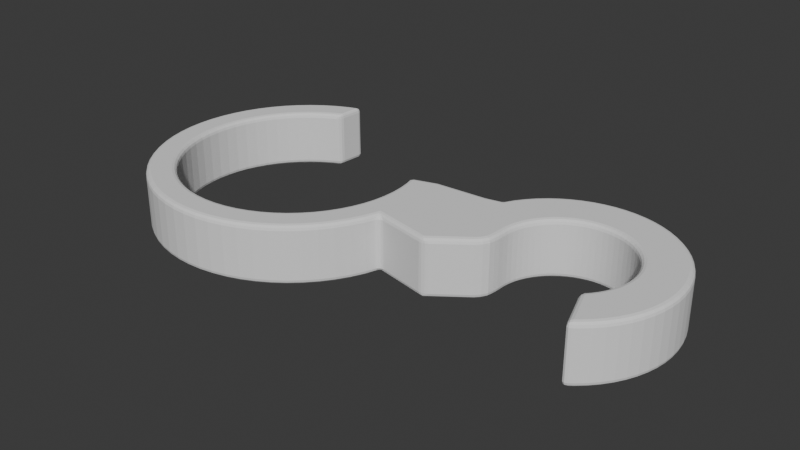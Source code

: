 # Source: v2.blend  (saved by Blender 4.2.66; exported with 4.5.12 LTS)
import bpy
from mathutils import Matrix  # noqa: F401  (used for matrix-valued properties, if any)

bpy.ops.wm.read_factory_settings(use_empty=True)
scene = bpy.context.scene
scene.name = 'Scene'

# ---- collections
col_collection = bpy.data.collections.new('Collection'); scene.collection.children.link(col_collection)

# ---- world
world_world = bpy.data.worlds.new('World'); scene.world = world_world
world_world.use_nodes = True; world_world.node_tree.nodes.clear()
_N = world_world.node_tree.nodes; _L = world_world.node_tree.links
n0 = _N.new('ShaderNodeOutputWorld'); n0.name = 'World Output'; n0.location = (300, 300)
n1 = _N.new('ShaderNodeBackground'); n1.name = 'Background'; n1.location = (10, 300)
n1.inputs[0].default_value = (0.05088, 0.05088, 0.05088, 1.0)
_L.new(n1.outputs[0], n0.inputs[0])
n0.is_active_output = True
world_world.color = (0.05088, 0.05088, 0.05088)
world_world.use_sun_shadow = False
world_world.sun_shadow_jitter_overblur = 0.0

# ---- meshes
me_cylinder_002 = bpy.data.meshes.new('Cylinder.002')
me_cylinder_002.from_pydata([(28.71, 8.709, -6.0), (28.71, 8.709, 6.0), (29.42, 5.853, -6.0), (29.42, 5.853, 6.0), (29.86, 2.941, -6.0), (29.86, 2.941, 6.0), (30.0, 0.0, -6.0), (30.0, 0.0, 6.0), (29.86, -2.941, -6.0), (29.86, -2.941, 6.0), (29.42, -5.853, -6.0), (29.42, -5.853, 6.0), (28.71, -8.709, -6.0), (28.71, -8.709, 6.0), (27.72, -11.48, -6.0), (27.72, -11.48, 6.0), (26.46, -14.14, -6.0), (26.46, -14.14, 6.0), (24.94, -16.67, -6.0), (24.94, -16.67, 6.0), (23.19, -19.03, -6.0), (23.19, -19.03, 6.0), (21.21, -21.21, -6.0), (21.21, -21.21, 6.0), (19.03, -23.19, -6.0), (19.03, -23.19, 6.0), (16.67, -24.94, -6.0), (16.67, -24.94, 6.0), (14.14, -26.46, -6.0), (14.14, -26.46, 6.0), (11.48, -27.72, -6.0), (11.48, -27.72, 6.0), (8.709, -28.71, -6.0), (8.709, -28.71, 6.0), (5.853, -29.42, -6.0), (5.853, -29.42, 6.0), (2.941, -29.86, -6.0), (2.941, -29.86, 6.0), (0.0, -30.0, -6.0), (0.0, -30.0, 6.0), (-2.941, -29.86, -6.0), (-2.941, -29.86, 6.0), (-5.853, -29.42, -6.0), (-5.853, -29.42, 6.0), (-8.709, -28.71, -6.0), (-8.709, -28.71, 6.0), (-11.48, -27.72, -6.0), (-11.48, -27.72, 6.0), (-14.14, -26.46, -6.0), (-14.14, -26.46, 6.0), (-16.67, -24.94, -6.0), (-16.67, -24.94, 6.0), (-19.03, -23.19, -6.0), (-19.03, -23.19, 6.0), (-21.21, -21.21, -6.0), (-21.21, -21.21, 6.0), (-23.19, -19.03, -6.0), (-23.19, -19.03, 6.0), (-24.94, -16.67, -6.0), (-24.94, -16.67, 6.0), (-26.46, -14.14, -6.0), (-26.46, -14.14, 6.0), (-27.72, -11.48, -6.0), (-27.72, -11.48, 6.0), (-28.71, -8.709, -6.0), (-28.71, -8.709, 6.0), (-29.42, -5.853, -6.0), (-29.42, -5.853, 6.0), (-29.86, -2.941, -6.0), (-29.86, -2.941, 6.0), (-30.0, 0.0, -6.0), (-30.0, 0.0, 6.0), (-29.86, 2.941, -6.0), (-29.86, 2.941, 6.0), (-29.42, 5.853, -6.0), (-29.42, 5.853, 6.0), (-28.71, 8.709, -6.0), (-28.71, 8.709, 6.0), (-27.72, 11.48, -6.0), (-27.72, 11.48, 6.0), (-26.46, 14.14, -6.0), (-26.46, 14.14, 6.0), (-24.94, 16.67, -6.0), (-24.94, 16.67, 6.0), (-23.19, 19.03, -6.0), (-23.19, 19.03, 6.0), (-21.21, 21.21, -6.0), (-21.21, 21.21, 6.0), (-19.03, 23.19, -6.0), (-19.03, 23.19, 6.0), (-16.67, 24.94, -6.0), (-16.67, 24.94, 6.0), (-14.14, 26.46, -6.0), (-14.14, 26.46, 6.0), (-11.48, 27.72, -6.0), (-11.48, 27.72, 6.0), (-8.709, 28.71, -6.0), (-8.709, 28.71, 6.0), (-19.96, 13.33, 6.0), (-16.97, 16.97, 6.0), (-15.23, 18.55, 6.0), (-18.55, 15.23, 6.0), (-9.184, 22.17, 6.0), (-11.31, 21.17, 6.0), (-13.33, 19.96, 6.0), (-23.54, -4.682, 6.0), (-21.17, -11.31, 6.0), (-22.17, -9.184, 6.0), (-22.97, -6.967, 6.0), (-16.97, -16.97, 6.0), (-18.55, -15.23, 6.0), (-13.33, -19.96, 6.0), (-15.23, -18.55, 6.0), (-19.96, -13.33, 6.0), (4.682, -23.54, 6.0), (9.184, -22.17, 6.0), (11.31, -21.17, 6.0), (6.967, -22.97, 6.0), (15.23, -18.55, 6.0), (16.97, -16.97, 6.0), (19.96, -13.33, 6.0), (18.55, -15.23, 6.0), (13.33, -19.96, 6.0), (23.54, 4.682, 6.0), (22.97, 6.967, 6.0), (-24.0, 0.0, 6.0), (-23.88, -2.352, 6.0), (-23.88, 2.352, 6.0), (-22.97, 6.967, 6.0), (-21.17, 11.31, 6.0), (-22.17, 9.184, 6.0), (-23.54, 4.682, 6.0), (-9.184, -22.17, 6.0), (-4.682, -23.54, 6.0), (-6.967, -22.97, 6.0), (-11.31, -21.17, 6.0), (-2.352, -23.88, 6.0), (0.0, -24.0, 6.0), (2.352, -23.88, 6.0), (22.97, -6.967, 6.0), (22.17, -9.184, 6.0), (21.17, -11.31, 6.0), (24.0, 0.0, 6.0), (23.88, 2.352, 6.0), (23.54, -4.682, 6.0), (23.88, -2.352, 6.0), (11.31, -21.17, -6.0), (15.23, -18.55, -6.0), (16.97, -16.97, -6.0), (13.33, -19.96, -6.0), (19.96, -13.33, -6.0), (21.17, -11.31, -6.0), (22.97, -6.967, -6.0), (22.17, -9.184, -6.0), (18.55, -15.23, -6.0), (-21.17, -11.31, -6.0), (-18.55, -15.23, -6.0), (-16.97, -16.97, -6.0), (-19.96, -13.33, -6.0), (-11.31, -21.17, -6.0), (-13.33, -19.96, -6.0), (-6.967, -22.97, -6.0), (-9.184, -22.17, -6.0), (-15.23, -18.55, -6.0), (-22.97, 6.967, -6.0), (-19.96, 13.33, -6.0), (-21.17, 11.31, -6.0), (-22.17, 9.184, -6.0), (-15.23, 18.55, -6.0), (-16.97, 16.97, -6.0), (-11.31, 21.17, -6.0), (-13.33, 19.96, -6.0), (-18.55, 15.23, -6.0), (4.682, -23.54, -6.0), (6.967, -22.97, -6.0), (22.97, 6.967, -6.0), (24.0, 0.0, -6.0), (23.88, 2.352, -6.0), (23.88, -2.352, -6.0), (23.54, 4.682, -6.0), (23.54, -4.682, -6.0), (9.184, -22.17, -6.0), (-24.0, 0.0, -6.0), (-23.88, -2.352, -6.0), (-23.88, 2.352, -6.0), (-22.17, -9.184, -6.0), (-22.97, -6.967, -6.0), (-23.54, -4.682, -6.0), (-23.54, 4.682, -6.0), (-9.184, 22.17, -6.0), (-2.352, -23.88, -6.0), (2.352, -23.88, -6.0), (0.0, -24.0, -6.0), (-4.682, -23.54, -6.0), (61.82, 21.58, -6.0), (61.82, 21.58, 6.0), (63.97, 21.48, -6.0), (63.97, 21.48, 6.0), (66.1, 21.16, -6.0), (66.1, 21.16, 6.0), (68.18, 20.64, -6.0), (68.18, 20.64, 6.0), (70.21, 19.91, -6.0), (70.21, 19.91, 6.0), (72.15, 18.99, -6.0), (72.15, 18.99, 6.0), (74.0, 17.89, -6.0), (74.0, 17.89, 6.0), (75.72, 16.61, -6.0), (75.72, 16.61, 6.0), (77.32, 15.16, -6.0), (77.32, 15.16, 6.0), (78.76, 13.57, -6.0), (78.76, 13.57, 6.0), (80.04, 11.84, -6.0), (80.04, 11.84, 6.0), (81.15, 9.997, -6.0), (81.15, 9.997, 6.0), (82.07, 8.053, -6.0), (82.07, 8.053, 6.0), (82.79, 6.028, -6.0), (82.79, 6.028, 6.0), (83.32, 3.942, -6.0), (83.32, 3.942, 6.0), (83.63, 1.814, -6.0), (83.63, 1.814, 6.0), (83.74, -0.3339, -6.0), (83.74, -0.3339, 6.0), (83.63, -2.482, -6.0), (83.63, -2.482, 6.0), (83.32, -4.609, -6.0), (83.32, -4.609, 6.0), (82.79, -6.696, -6.0), (82.79, -6.696, 6.0), (82.07, -8.721, -6.0), (82.07, -8.721, 6.0), (81.15, -10.66, -6.0), (81.15, -10.66, 6.0), (80.04, -12.51, -6.0), (80.04, -12.51, 6.0), (78.76, -14.24, -6.0), (78.76, -14.24, 6.0), (77.32, -15.83, -6.0), (77.32, -15.83, 6.0), (75.72, -17.27, -6.0), (75.72, -17.27, 6.0), (74.0, -18.56, -6.0), (74.0, -18.56, 6.0), (40.6, -11.24, -6.0), (40.6, -11.24, 6.0), (39.59, -9.103, -6.0), (39.59, -9.103, 6.0), (38.79, -6.873, -6.0), (38.79, -6.873, 6.0), (38.22, -4.576, -6.0), (38.22, -4.576, 6.0), (37.87, -2.234, -6.0), (37.87, -2.234, 6.0), (37.75, 0.1316, -6.0), (37.75, 0.1316, 6.0), (37.87, 2.497, -6.0), (37.87, 2.497, 6.0), (38.22, 4.839, -6.0), (38.22, 4.839, 6.0), (38.79, 7.137, -6.0), (38.79, 7.137, 6.0), (39.59, 9.366, -6.0), (39.59, 9.366, 6.0), (42.49, 9.997, -6.0), (42.49, 9.997, 6.0), (43.6, 11.84, -6.0), (43.6, 11.84, 6.0), (44.88, 13.57, -6.0), (44.88, 13.57, 6.0), (46.32, 15.16, -6.0), (46.32, 15.16, 6.0), (47.92, 16.61, -6.0), (47.92, 16.61, 6.0), (49.65, 17.89, -6.0), (49.65, 17.89, 6.0), (51.49, 18.99, -6.0), (51.49, 18.99, 6.0), (53.43, 19.91, -6.0), (53.43, 19.91, 6.0), (55.46, 20.64, -6.0), (55.46, 20.64, 6.0), (57.55, 21.16, -6.0), (57.55, 21.16, 6.0), (59.67, 21.48, -6.0), (59.67, 21.48, 6.0), (49.79, 0.0, 6.0), (49.77, -1.225, 6.0), (49.85, 1.225, 6.0), (49.44, -3.629, 6.0), (50.33, 3.629, 6.0), (48.78, -4.784, 6.0), (49.65, -2.439, 6.0), (50.03, 2.439, 6.0), (47.76, -5.892, 6.0), (51.27, 5.892, 6.0), (52.63, 7.93, 6.0), (51.9, 6.945, 6.0), (50.75, 4.784, 6.0), (53.46, 8.839, 6.0), (54.36, 9.663, 6.0), (56.4, 11.02, 6.0), (55.35, 10.39, 6.0), (58.67, 11.96, 6.0), (61.07, 12.44, 6.0), (63.52, 12.44, 6.0), (62.29, 12.5, 6.0), (59.86, 12.26, 6.0), (57.51, 11.55, 6.0), (65.92, 11.96, 6.0), (64.73, 12.26, 6.0), (70.87, -9.663, 6.0), (67.08, 11.55, 6.0), (69.24, 10.39, 6.0), (68.19, 11.02, 6.0), (70.22, 9.663, 6.0), (71.96, -7.93, 6.0), (71.13, 8.839, 6.0), (73.32, 5.892, 6.0), (73.32, -5.892, 6.0), (72.69, 6.945, 6.0), (72.69, -6.945, 6.0), (71.96, 7.93, 6.0), (74.26, -3.629, 6.0), (74.26, 3.629, 6.0), (74.79, 0.0, 6.0), (74.73, 1.225, 6.0), (74.73, -1.225, 6.0), (74.55, 2.439, 6.0), (73.84, -4.784, 6.0), (74.55, -2.439, 6.0), (73.84, 4.784, 6.0), (71.13, -8.839, 6.0), (62.29, 12.5, -6.0), (63.52, 12.44, -6.0), (64.73, 12.26, -6.0), (65.92, 11.96, -6.0), (70.87, -9.663, -6.0), (67.08, 11.55, -6.0), (70.22, 9.663, -6.0), (69.24, 10.39, -6.0), (68.19, 11.02, -6.0), (71.13, -8.839, -6.0), (71.96, 7.93, -6.0), (73.32, -5.892, -6.0), (72.69, -6.945, -6.0), (73.32, 5.892, -6.0), (71.96, -7.93, -6.0), (72.69, 6.945, -6.0), (74.26, -3.629, -6.0), (74.26, 3.629, -6.0), (74.79, 0.0, -6.0), (74.73, 1.225, -6.0), (74.73, -1.225, -6.0), (74.55, 2.439, -6.0), (73.84, -4.784, -6.0), (74.55, -2.439, -6.0), (73.84, 4.784, -6.0), (71.13, 8.839, -6.0), (49.79, 0.0, -6.0), (49.77, -1.225, -6.0), (49.85, 1.225, -6.0), (49.44, -3.629, -6.0), (50.33, 3.629, -6.0), (48.78, -4.784, -6.0), (49.65, -2.439, -6.0), (50.03, 2.439, -6.0), (47.76, -5.892, -6.0), (51.27, 5.892, -6.0), (52.63, 7.93, -6.0), (51.9, 6.945, -6.0), (50.75, 4.784, -6.0), (54.36, 9.663, -6.0), (57.51, 11.55, -6.0), (56.4, 11.02, -6.0), (55.35, 10.39, -6.0), (59.86, 12.26, -6.0), (58.67, 11.96, -6.0), (61.07, 12.44, -6.0), (53.46, 8.839, -6.0)], [], [(12, 13, 15, 14), (14, 15, 17, 16), (16, 17, 19, 18), (18, 19, 21, 20), (20, 21, 23, 22), (22, 23, 25, 24), (24, 25, 27, 26), (26, 27, 29, 28), (28, 29, 31, 30), (30, 31, 33, 32), (32, 33, 35, 34), (34, 35, 37, 36), (36, 37, 39, 38), (38, 39, 41, 40), (40, 41, 43, 42), (42, 43, 45, 44), (44, 45, 47, 46), (46, 47, 49, 48), (48, 49, 51, 50), (50, 51, 53, 52), (52, 53, 55, 54), (54, 55, 57, 56), (56, 57, 59, 58), (58, 59, 61, 60), (60, 61, 63, 62), (62, 63, 65, 64), (64, 65, 67, 66), (66, 67, 69, 68), (68, 69, 71, 70), (70, 71, 73, 72), (72, 73, 75, 74), (74, 75, 77, 76), (76, 77, 79, 78), (78, 79, 81, 80), (80, 81, 83, 82), (82, 83, 85, 84), (84, 85, 87, 86), (86, 87, 89, 88), (88, 89, 91, 90), (90, 91, 93, 92), (92, 93, 95, 94), (94, 95, 97, 96), (31, 29, 27, 25, 23, 21, 19, 17, 15, 13, 11, 9, 7, 5, 3, 1, 124, 123, 143, 142, 145, 144, 139, 140, 141, 120, 121, 119, 118, 122, 116, 115, 117, 114, 138, 137, 136, 133, 134, 132, 135, 111, 112, 109, 110, 113, 106, 107, 108, 105, 126, 125, 127, 131, 128, 130, 129, 98, 101, 99, 100, 104, 91, 89, 87, 85, 83, 81, 79, 77, 75, 73, 71, 69, 67, 65, 63, 61, 59, 57, 55, 53, 51, 49, 47, 45, 43, 41, 39, 37, 35, 33), (102, 97, 95), (177, 4, 6, 8, 10, 12, 14, 16, 18, 20, 22, 24, 26, 28, 30, 32, 34, 36, 38, 40, 42, 44, 46, 48, 50, 52, 54, 56, 58, 60, 62, 64, 66, 68, 70, 72, 74, 76, 78, 80, 82, 84, 86, 88, 90, 92, 94, 96, 189, 170, 171, 168, 169, 172, 165, 166, 167, 164, 188, 184, 182, 183, 187, 186, 185, 155, 158, 156, 157, 163, 160, 159, 162, 161, 193, 190, 192, 191, 173, 174, 181, 146, 149, 147, 148, 154, 150, 151, 153, 152, 180, 178, 176), (175, 0, 2, 4, 177, 179), (123, 124, 175, 179), (143, 123, 179, 177), (142, 143, 177, 176), (145, 142, 176, 178), (144, 145, 178, 180), (139, 144, 180, 152), (140, 139, 152, 153), (141, 140, 153, 151), (120, 141, 151, 150), (121, 120, 150, 154), (119, 121, 154, 148), (118, 119, 148, 147), (122, 118, 147, 149), (116, 122, 149, 146), (115, 116, 146, 181), (117, 115, 181, 174), (114, 117, 174, 173), (138, 114, 173, 191), (137, 138, 191, 192), (136, 137, 192, 190), (133, 136, 190, 193), (134, 133, 193, 161), (132, 134, 161, 162), (135, 132, 162, 159), (111, 135, 159, 160), (112, 111, 160, 163), (109, 112, 163, 157), (156, 110, 109, 157), (158, 113, 110, 156), (155, 106, 113, 158), (185, 107, 106, 155), (186, 108, 107, 185), (187, 105, 108, 186), (183, 126, 105, 187), (182, 125, 126, 183), (184, 127, 125, 182), (188, 131, 127, 184), (164, 128, 131, 188), (167, 130, 128, 164), (166, 129, 130, 167), (165, 98, 129, 166), (172, 101, 98, 165), (169, 99, 101, 172), (168, 100, 99, 169), (171, 104, 100, 168), (170, 103, 104, 171), (189, 102, 103, 170), (96, 97, 102, 189), (103, 102, 95, 93), (104, 103, 93, 91), (0, 175, 124, 1), (194, 195, 197, 196), (196, 197, 199, 198), (198, 199, 201, 200), (200, 201, 203, 202), (202, 203, 205, 204), (204, 205, 207, 206), (206, 207, 209, 208), (208, 209, 211, 210), (210, 211, 213, 212), (212, 213, 215, 214), (214, 215, 217, 216), (216, 217, 219, 218), (218, 219, 221, 220), (220, 221, 223, 222), (222, 223, 225, 224), (224, 225, 227, 226), (226, 227, 229, 228), (228, 229, 231, 230), (230, 231, 233, 232), (232, 233, 235, 234), (234, 235, 237, 236), (236, 237, 239, 238), (238, 239, 241, 240), (240, 241, 243, 242), (242, 243, 245, 244), (244, 245, 247, 246), (268, 269, 271, 270), (270, 271, 273, 272), (272, 273, 275, 274), (274, 275, 277, 276), (276, 277, 279, 278), (278, 279, 281, 280), (280, 281, 283, 282), (282, 283, 285, 284), (284, 285, 287, 286), (283, 281, 279, 277, 275, 273, 271, 269, 267, 265, 263, 261, 259, 257, 255, 253, 251, 249, 298, 295, 293, 296, 291, 290, 292, 297, 294, 302, 299, 301, 300, 303, 304, 306, 305, 312, 307, 311, 308, 310, 309, 314, 199, 197, 195, 289, 287, 285), (207, 205, 203, 201, 199, 314, 313, 316, 318, 317, 319, 321, 326, 324, 322, 335, 328, 332, 330, 329, 331, 334, 327, 333, 323, 325, 320, 336, 315, 247, 245, 243, 241, 239, 237, 235, 233, 231, 229, 227, 225, 223, 221, 219, 217, 215, 213, 211, 209), (286, 287, 289, 288), (288, 289, 195, 194), (288, 194, 196, 198, 200, 202, 204, 206, 208, 210, 212, 214, 216, 218, 220, 222, 224, 356, 358, 354, 361, 350, 352, 347, 362, 343, 344, 345, 342, 340, 339, 338, 337, 382, 380, 381, 377, 378, 379, 376, 383, 373, 374, 372, 375, 367, 370, 365, 363, 364, 369, 366, 368, 371, 248, 250, 252, 254, 256, 258, 260, 262, 264, 266, 268, 270, 272, 274, 276, 278, 280, 282, 284, 286), (356, 224, 226, 228, 230, 232, 234, 236, 238, 240, 242, 244, 246, 341, 346, 351, 349, 348, 359, 353, 360, 357, 355), (338, 309, 310, 337), (339, 314, 309, 338), (340, 313, 314, 339), (342, 316, 313, 340), (345, 318, 316, 342), (344, 317, 318, 345), (343, 319, 317, 344), (362, 321, 319, 343), (326, 321, 362, 347), (324, 326, 347, 352), (322, 324, 352, 350), (335, 322, 350, 361), (328, 335, 361, 354), (332, 328, 354, 358), (330, 332, 358, 356), (329, 330, 356, 355), (331, 329, 355, 357), (334, 331, 357, 360), (327, 334, 360, 353), (333, 327, 353, 359), (323, 333, 359, 348), (325, 323, 348, 349), (320, 325, 349, 351), (336, 320, 351, 346), (315, 336, 346, 341), (246, 247, 315, 341), (248, 371, 298, 249), (368, 295, 298, 371), (366, 293, 295, 368), (369, 296, 293, 366), (364, 291, 296, 369), (363, 290, 291, 364), (365, 292, 290, 363), (370, 297, 292, 365), (367, 294, 297, 370), (375, 302, 294, 367), (372, 299, 302, 375), (374, 301, 299, 372), (373, 300, 301, 374), (383, 303, 300, 373), (376, 304, 303, 383), (379, 306, 304, 376), (378, 305, 306, 379), (377, 312, 305, 378), (381, 307, 312, 377), (380, 311, 307, 381), (382, 308, 311, 380), (337, 310, 308, 382), (253, 255, 11, 13), (255, 257, 9, 11), (257, 259, 7, 9), (259, 261, 5, 7), (261, 263, 3, 5), (263, 265, 1, 3), (264, 262, 2, 0), (262, 260, 4, 2), (260, 258, 6, 4), (258, 256, 8, 6), (256, 254, 10, 8), (254, 252, 12, 10), (264, 0, 266), (268, 266, 267, 269), (252, 250, 12), (250, 248, 12), (253, 13, 251), (251, 13, 249), (267, 1, 265), (1, 267, 266, 0), (13, 12, 248, 249)])
_uv = me_cylinder_002.uv_layers.new(name='UVMap')
_uv.uv.foreach_set('vector', [0.7031, 0.5, 0.7031, 1.0, 0.6875, 1.0, 0.6875, 0.5, 0.6875, 0.5, 0.6875, 1.0, 0.6719, 1.0, 0.6719, 0.5, 0.6719, 0.5, 0.6719, 1.0, 0.6562, 1.0, 0.6562, 0.5, 0.6562, 0.5, 0.6562, 1.0, 0.6406, 1.0, 0.6406, 0.5, 0.6406, 0.5, 0.6406, 1.0, 0.625, 1.0, 0.625, 0.5, 0.625, 0.5, 0.625, 1.0, 0.6094, 1.0, 0.6094, 0.5, 0.6094, 0.5, 0.6094, 1.0, 0.5938, 1.0, 0.5938, 0.5, 0.5938, 0.5, 0.5938, 1.0, 0.5781, 1.0, 0.5781, 0.5, 0.5781, 0.5, 0.5781, 1.0, 0.5625, 1.0, 0.5625, 0.5, 0.5625, 0.5, 0.5625, 1.0, 0.5469, 1.0, 0.5469, 0.5, 0.5469, 0.5, 0.5469, 1.0, 0.5312, 1.0, 0.5312, 0.5, 0.5312, 0.5, 0.5312, 1.0, 0.5156, 1.0, 0.5156, 0.5, 0.5156, 0.5, 0.5156, 1.0, 0.5, 1.0, 0.5, 0.5, 0.5, 0.5, 0.5, 1.0, 0.4844, 1.0, 0.4844, 0.5, 0.4844, 0.5, 0.4844, 1.0, 0.4688, 1.0, 0.4688, 0.5, 0.4688, 0.5, 0.4688, 1.0, 0.4531, 1.0, 0.4531, 0.5, 0.4531, 0.5, 0.4531, 1.0, 0.4375, 1.0, 0.4375, 0.5, 0.4375, 0.5, 0.4375, 1.0, 0.4219, 1.0, 0.4219, 0.5, 0.4219, 0.5, 0.4219, 1.0, 0.4062, 1.0, 0.4062, 0.5, 0.4062, 0.5, 0.4062, 1.0, 0.3906, 1.0, 0.3906, 0.5, 0.3906, 0.5, 0.3906, 1.0, 0.375, 1.0, 0.375, 0.5, 0.375, 0.5, 0.375, 1.0, 0.3594, 1.0, 0.3594, 0.5, 0.3594, 0.5, 0.3594, 1.0, 0.3438, 1.0, 0.3438, 0.5, 0.3438, 0.5, 0.3438, 1.0, 0.3281, 1.0, 0.3281, 0.5, 0.3281, 0.5, 0.3281, 1.0, 0.3125, 1.0, 0.3125, 0.5, 0.3125, 0.5, 0.3125, 1.0, 0.2969, 1.0, 0.2969, 0.5, 0.2969, 0.5, 0.2969, 1.0, 0.2812, 1.0, 0.2812, 0.5, 0.2812, 0.5, 0.2812, 1.0, 0.2656, 1.0, 0.2656, 0.5, 0.2656, 0.5, 0.2656, 1.0, 0.25, 1.0, 0.25, 0.5, 0.25, 0.5, 0.25, 1.0, 0.2344, 1.0, 0.2344, 0.5, 0.2344, 0.5, 0.2344, 1.0, 0.2188, 1.0, 0.2188, 0.5, 0.2188, 0.5, 0.2188, 1.0, 0.2031, 1.0, 0.2031, 0.5, 0.2031, 0.5, 0.2031, 1.0, 0.1875, 1.0, 0.1875, 0.5, 0.1875, 0.5, 0.1875, 1.0, 0.1719, 1.0, 0.1719, 0.5, 0.1719, 0.5, 0.1719, 1.0, 0.1562, 1.0, 0.1562, 0.5, 0.1562, 0.5, 0.1562, 1.0, 0.1406, 1.0, 0.1406, 0.5, 0.1406, 0.5, 0.1406, 1.0, 0.125, 1.0, 0.125, 0.5, 0.125, 0.5, 0.125, 1.0, 0.1094, 1.0, 0.1094, 0.5, 0.1094, 0.5, 0.1094, 1.0, 0.09375, 1.0, 0.09375, 0.5, 0.09375, 0.5, 0.09375, 1.0, 0.07812, 1.0, 0.07812, 0.5, 0.07812, 0.5, 0.07812, 1.0, 0.0625, 1.0, 0.0625, 0.5, 0.0625, 0.5, 0.0625, 1.0, 0.04688, 1.0, 0.04688, 0.5, 0.3418, 0.02827, 0.3631, 0.03834, 0.3833, 0.05045, 0.4023, 0.06448, 0.4197, 0.08029, 0.4355, 0.09775, 0.4496, 0.1167, 0.4617, 0.1369, 0.4717, 0.1582, 0.4797, 0.1803, 0.4854, 0.2032, 0.4888, 0.2265, 0.49, 0.25, 0.4888, 0.2735, 0.4854, 0.2968, 0.4797, 0.3197, 0.4337, 0.3057, 0.4383, 0.2875, 0.4411, 0.2688, 0.442, 0.25, 0.4411, 0.2312, 0.4383, 0.2125, 0.4337, 0.1943, 0.4274, 0.1765, 0.4193, 0.1595, 0.4096, 0.1433, 0.3984, 0.1282, 0.3858, 0.1142, 0.3718, 0.1016, 0.3567, 0.09036, 0.3405, 0.08067, 0.3235, 0.07262, 0.3057, 0.06627, 0.2875, 0.06169, 0.2688, 0.05892, 0.25, 0.058, 0.2312, 0.05892, 0.2125, 0.06169, 0.1943, 0.06627, 0.1765, 0.07262, 0.1595, 0.08067, 0.1433, 0.09036, 0.1282, 0.1016, 0.1142, 0.1142, 0.1016, 0.1282, 0.09036, 0.1433, 0.08067, 0.1595, 0.07262, 0.1765, 0.06627, 0.1943, 0.06169, 0.2125, 0.05892, 0.2312, 0.058, 0.25, 0.05892, 0.2688, 0.06169, 0.2875, 0.06627, 0.3057, 0.07262, 0.3235, 0.08067, 0.3405, 0.09036, 0.3567, 0.1016, 0.3718, 0.1142, 0.3858, 0.1282, 0.3984, 0.1433, 0.4096, 0.1167, 0.4496, 0.09775, 0.4355, 0.08029, 0.4197, 0.06448, 0.4023, 0.05045, 0.3833, 0.03834, 0.3631, 0.02827, 0.3418, 0.02033, 0.3197, 0.01461, 0.2968, 0.01116, 0.2735, 0.01, 0.25, 0.01116, 0.2265, 0.01461, 0.2032, 0.02033, 0.1803, 0.02827, 0.1582, 0.03834, 0.1369, 0.05045, 0.1167, 0.06448, 0.09775, 0.08029, 0.08029, 0.09775, 0.06448, 0.1167, 0.05045, 0.1369, 0.03834, 0.1582, 0.02827, 0.1803, 0.02033, 0.2032, 0.01461, 0.2265, 0.01116, 0.25, 0.01, 0.2735, 0.01116, 0.2968, 0.01461, 0.3197, 0.02033, 0.04688, 0.875, 0.04688, 1.0, 0.0625, 1.0, 0.9411, 0.2688, 0.9888, 0.2735, 0.99, 0.25, 0.9888, 0.2265, 0.9854, 0.2032, 0.9797, 0.1803, 0.9717, 0.1582, 0.9617, 0.1369, 0.9496, 0.1167, 0.9355, 0.09775, 0.9197, 0.08029, 0.9023, 0.06448, 0.8833, 0.05045, 0.8631, 0.03834, 0.8418, 0.02827, 0.8197, 0.02033, 0.7968, 0.01461, 0.7735, 0.01116, 0.75, 0.01, 0.7265, 0.01116, 0.7032, 0.01461, 0.6803, 0.02033, 0.6582, 0.02827, 0.6369, 0.03834, 0.6167, 0.05045, 0.5977, 0.06448, 0.5803, 0.08029, 0.5645, 0.09775, 0.5504, 0.1167, 0.5383, 0.1369, 0.5283, 0.1582, 0.5203, 0.1803, 0.5146, 0.2032, 0.5112, 0.2265, 0.51, 0.25, 0.5112, 0.2735, 0.5146, 0.2968, 0.5203, 0.3197, 0.5283, 0.3418, 0.5383, 0.3631, 0.5504, 0.3833, 0.5645, 0.4023, 0.5803, 0.4197, 0.5977, 0.4355, 0.6167, 0.4496, 0.6369, 0.4617, 0.6582, 0.4717, 0.6803, 0.4797, 0.6765, 0.4274, 0.6595, 0.4193, 0.6433, 0.4096, 0.6282, 0.3984, 0.6142, 0.3858, 0.6016, 0.3718, 0.5904, 0.3567, 0.5807, 0.3405, 0.5726, 0.3235, 0.5663, 0.3057, 0.5617, 0.2875, 0.5589, 0.2688, 0.558, 0.25, 0.5589, 0.2312, 0.5617, 0.2125, 0.5663, 0.1943, 0.5726, 0.1765, 0.5807, 0.1595, 0.5904, 0.1433, 0.6016, 0.1282, 0.6142, 0.1142, 0.6282, 0.1016, 0.6433, 0.09036, 0.6595, 0.08067, 0.6765, 0.07262, 0.6943, 0.06627, 0.7125, 0.06169, 0.7312, 0.05892, 0.75, 0.058, 0.7688, 0.05892, 0.7875, 0.06169, 0.8057, 0.06627, 0.8235, 0.07262, 0.8405, 0.08067, 0.8567, 0.09036, 0.8718, 0.1016, 0.8858, 0.1142, 0.8984, 0.1282, 0.9096, 0.1433, 0.9193, 0.1595, 0.9274, 0.1765, 0.9337, 0.1943, 0.9383, 0.2125, 0.9411, 0.2312, 0.942, 0.25, 0.9337, 0.3057, 0.9797, 0.3197, 0.9854, 0.2968, 0.9888, 0.2735, 0.9411, 0.2688, 0.9383, 0.2875, 0.7812, 0.875, 0.7969, 0.875, 0.7969, 0.625, 0.7812, 0.625, 0.7656, 0.875, 0.7812, 0.875, 0.7812, 0.625, 0.7656, 0.625, 0.75, 0.875, 0.7656, 0.875, 0.7656, 0.625, 0.75, 0.625, 0.7344, 0.875, 0.75, 0.875, 0.75, 0.625, 0.7344, 0.625, 0.7188, 0.875, 0.7344, 0.875, 0.7344, 0.625, 0.7188, 0.625, 0.7031, 0.875, 0.7188, 0.875, 0.7188, 0.625, 0.7031, 0.625, 0.6875, 0.875, 0.7031, 0.875, 0.7031, 0.625, 0.6875, 0.625, 0.6719, 0.875, 0.6875, 0.875, 0.6875, 0.625, 0.6719, 0.625, 0.6562, 0.875, 0.6719, 0.875, 0.6719, 0.625, 0.6562, 0.625, 0.6406, 0.875, 0.6562, 0.875, 0.6562, 0.625, 0.6406, 0.625, 0.625, 0.875, 0.6406, 0.875, 0.6406, 0.625, 0.625, 0.625, 0.6094, 0.875, 0.625, 0.875, 0.625, 0.625, 0.6094, 0.625, 0.5938, 0.875, 0.6094, 0.875, 0.6094, 0.625, 0.5938, 0.625, 0.5781, 0.875, 0.5938, 0.875, 0.5938, 0.625, 0.5781, 0.625, 0.5625, 0.875, 0.5781, 0.875, 0.5781, 0.625, 0.5625, 0.625, 0.5469, 0.875, 0.5625, 0.875, 0.5625, 0.625, 0.5469, 0.625, 0.5312, 0.875, 0.5469, 0.875, 0.5469, 0.625, 0.5312, 0.625, 0.5156, 0.875, 0.5312, 0.875, 0.5312, 0.625, 0.5156, 0.625, 0.5, 0.875, 0.5156, 0.875, 0.5156, 0.625, 0.5, 0.625, 0.4844, 0.875, 0.5, 0.875, 0.5, 0.625, 0.4844, 0.625, 0.4688, 0.875, 0.4844, 0.875, 0.4844, 0.625, 0.4688, 0.625, 0.4531, 0.875, 0.4688, 0.875, 0.4688, 0.625, 0.4531, 0.625, 0.4375, 0.875, 0.4531, 0.875, 0.4531, 0.625, 0.4375, 0.625, 0.4219, 0.875, 0.4375, 0.875, 0.4375, 0.625, 0.4219, 0.625, 0.4062, 0.875, 0.4219, 0.875, 0.4219, 0.625, 0.4062, 0.625, 0.3906, 0.875, 0.4062, 0.875, 0.4062, 0.625, 0.3906, 0.625, 0.375, 0.875, 0.3906, 0.875, 0.3906, 0.625, 0.375, 0.625, 0.3594, 0.625, 0.3594, 0.875, 0.375, 0.875, 0.375, 0.625, 0.3438, 0.625, 0.3438, 0.875, 0.3594, 0.875, 0.3594, 0.625, 0.3281, 0.625, 0.3281, 0.875, 0.3438, 0.875, 0.3438, 0.625, 0.3125, 0.625, 0.3125, 0.875, 0.3281, 0.875, 0.3281, 0.625, 0.2969, 0.625, 0.2969, 0.875, 0.3125, 0.875, 0.3125, 0.625, 0.2812, 0.625, 0.2812, 0.875, 0.2969, 0.875, 0.2969, 0.625, 0.2656, 0.625, 0.2656, 0.875, 0.2812, 0.875, 0.2812, 0.625, 0.25, 0.625, 0.25, 0.875, 0.2656, 0.875, 0.2656, 0.625, 0.2344, 0.625, 0.2344, 0.875, 0.25, 0.875, 0.25, 0.625, 0.2188, 0.625, 0.2188, 0.875, 0.2344, 0.875, 0.2344, 0.625, 0.2031, 0.625, 0.2031, 0.875, 0.2188, 0.875, 0.2188, 0.625, 0.1875, 0.625, 0.1875, 0.875, 0.2031, 0.875, 0.2031, 0.625, 0.1719, 0.625, 0.1719, 0.875, 0.1875, 0.875, 0.1875, 0.625, 0.1562, 0.625, 0.1562, 0.875, 0.1719, 0.875, 0.1719, 0.625, 0.1406, 0.625, 0.1406, 0.875, 0.1562, 0.875, 0.1562, 0.625, 0.125, 0.625, 0.125, 0.875, 0.1406, 0.875, 0.1406, 0.625, 0.1094, 0.625, 0.1094, 0.875, 0.125, 0.875, 0.125, 0.625, 0.09375, 0.625, 0.09375, 0.875, 0.1094, 0.875, 0.1094, 0.625, 0.07812, 0.625, 0.07812, 0.875, 0.09375, 0.875, 0.09375, 0.625, 0.0625, 0.625, 0.0625, 0.875, 0.07812, 0.875, 0.07812, 0.625, 0.6803, 0.4797, 0.04688, 1.0, 0.0625, 0.875, 0.6765, 0.4274, 0.07812, 0.875, 0.0625, 0.875, 0.0625, 1.0, 0.07812, 1.0, 0.09375, 0.875, 0.07812, 0.875, 0.07812, 1.0, 0.09375, 1.0, 0.9797, 0.3197, 0.9337, 0.3057, 0.7969, 0.875, 0.4797, 0.3197, 1.0, 0.5, 1.0, 1.0, 0.9844, 1.0, 0.9844, 0.5, 0.9844, 0.5, 0.9844, 1.0, 0.9688, 1.0, 0.9688, 0.5, 0.9688, 0.5, 0.9688, 1.0, 0.9531, 1.0, 0.9531, 0.5, 0.9531, 0.5, 0.9531, 1.0, 0.9375, 1.0, 0.9375, 0.5, 0.9375, 0.5, 0.9375, 1.0, 0.9219, 1.0, 0.9219, 0.5, 0.9219, 0.5, 0.9219, 1.0, 0.9062, 1.0, 0.9062, 0.5, 0.9062, 0.5, 0.9062, 1.0, 0.8906, 1.0, 0.8906, 0.5, 0.8906, 0.5, 0.8906, 1.0, 0.875, 1.0, 0.875, 0.5, 0.875, 0.5, 0.875, 1.0, 0.8594, 1.0, 0.8594, 0.5, 0.8594, 0.5, 0.8594, 1.0, 0.8438, 1.0, 0.8438, 0.5, 0.8438, 0.5, 0.8438, 1.0, 0.8281, 1.0, 0.8281, 0.5, 0.8281, 0.5, 0.8281, 1.0, 0.8125, 1.0, 0.8125, 0.5, 0.8125, 0.5, 0.8125, 1.0, 0.7969, 1.0, 0.7969, 0.5, 0.7969, 0.5, 0.7969, 1.0, 0.7812, 1.0, 0.7812, 0.5, 0.7812, 0.5, 0.7812, 1.0, 0.7656, 1.0, 0.7656, 0.5, 0.7656, 0.5, 0.7656, 1.0, 0.75, 1.0, 0.75, 0.5, 0.75, 0.5, 0.75, 1.0, 0.7344, 1.0, 0.7344, 0.5, 0.7344, 0.5, 0.7344, 1.0, 0.7188, 1.0, 0.7188, 0.5, 0.7188, 0.5, 0.7188, 1.0, 0.7031, 1.0, 0.7031, 0.5, 0.7031, 0.5, 0.7031, 1.0, 0.6875, 1.0, 0.6875, 0.5, 0.6875, 0.5, 0.6875, 1.0, 0.6719, 1.0, 0.6719, 0.5, 0.6719, 0.5, 0.6719, 1.0, 0.6562, 1.0, 0.6562, 0.5, 0.6562, 0.5, 0.6562, 1.0, 0.6406, 1.0, 0.6406, 0.5, 0.6406, 0.5, 0.6406, 1.0, 0.625, 1.0, 0.625, 0.5, 0.625, 0.5, 0.625, 1.0, 0.6094, 1.0, 0.6094, 0.5, 0.6094, 0.5, 0.6094, 1.0, 0.5938, 1.0, 0.5938, 0.5, 0.1719, 0.5, 0.1719, 1.0, 0.1562, 1.0, 0.1562, 0.5, 0.1562, 0.5, 0.1562, 1.0, 0.1406, 1.0, 0.1406, 0.5, 0.1406, 0.5, 0.1406, 1.0, 0.125, 1.0, 0.125, 0.5, 0.125, 0.5, 0.125, 1.0, 0.1094, 1.0, 0.1094, 0.5, 0.1094, 0.5, 0.1094, 1.0, 0.09375, 1.0, 0.09375, 0.5, 0.09375, 0.5, 0.09375, 1.0, 0.07812, 1.0, 0.07812, 0.5, 0.07812, 0.5, 0.07812, 1.0, 0.0625, 1.0, 0.0625, 0.5, 0.0625, 0.5, 0.0625, 1.0, 0.04688, 1.0, 0.04688, 0.5, 0.04688, 0.5, 0.04688, 1.0, 0.03125, 1.0, 0.03125, 0.5, 0.1582, 0.4717, 0.1369, 0.4617, 0.1167, 0.4496, 0.09775, 0.4355, 0.08029, 0.4197, 0.06448, 0.4023, 0.05045, 0.3833, 0.03834, 0.3631, 0.02827, 0.3418, 0.02033, 0.3197, 0.01461, 0.2968, 0.01116, 0.2735, 0.01, 0.25, 0.01116, 0.2265, 0.01461, 0.2032, 0.02033, 0.1803, 0.02827, 0.1582, 0.03834, 0.1369, 0.107, 0.1736, 0.1002, 0.1879, 0.09482, 0.2029, 0.09095, 0.2184, 0.08862, 0.2341, 0.08784, 0.25, 0.08862, 0.2659, 0.09095, 0.2816, 0.09482, 0.2971, 0.1002, 0.3121, 0.107, 0.3264, 0.1152, 0.3401, 0.1246, 0.3529, 0.1353, 0.3647, 0.1471, 0.3754, 0.1599, 0.3848, 0.1736, 0.393, 0.1879, 0.3998, 0.2029, 0.4052, 0.2184, 0.409, 0.2341, 0.4114, 0.25, 0.4122, 0.2659, 0.4114, 0.2816, 0.409, 0.2968, 0.4854, 0.2735, 0.4888, 0.25, 0.49, 0.2265, 0.4888, 0.2032, 0.4854, 0.1803, 0.4797, 0.3833, 0.4496, 0.3631, 0.4617, 0.3418, 0.4717, 0.3197, 0.4797, 0.2968, 0.4854, 0.2816, 0.409, 0.2971, 0.4052, 0.3121, 0.3998, 0.3264, 0.393, 0.3401, 0.3848, 0.3529, 0.3754, 0.3647, 0.3647, 0.3754, 0.3529, 0.3848, 0.3401, 0.393, 0.3264, 0.3998, 0.3121, 0.4052, 0.2971, 0.409, 0.2816, 0.4114, 0.2659, 0.4122, 0.25, 0.4114, 0.2341, 0.409, 0.2184, 0.4052, 0.2029, 0.3998, 0.1879, 0.393, 0.1736, 0.3848, 0.1599, 0.3754, 0.1471, 0.3647, 0.1353, 0.3121, 0.1002, 0.3833, 0.05045, 0.4023, 0.06448, 0.4197, 0.08029, 0.4355, 0.09775, 0.4496, 0.1167, 0.4617, 0.1369, 0.4717, 0.1582, 0.4797, 0.1803, 0.4854, 0.2032, 0.4888, 0.2265, 0.49, 0.25, 0.4888, 0.2735, 0.4854, 0.2968, 0.4797, 0.3197, 0.4717, 0.3418, 0.4617, 0.3631, 0.4496, 0.3833, 0.4355, 0.4023, 0.4197, 0.4197, 0.4023, 0.4355, 0.03125, 0.5, 0.03125, 1.0, 0.01562, 1.0, 0.01562, 0.5, 0.01562, 0.5, 0.01562, 1.0, 0.0, 1.0, 0.0, 0.5, 0.7265, 0.4888, 0.75, 0.49, 0.7735, 0.4888, 0.7968, 0.4854, 0.8197, 0.4797, 0.8418, 0.4717, 0.8631, 0.4617, 0.8833, 0.4496, 0.9023, 0.4355, 0.9197, 0.4197, 0.9355, 0.4023, 0.9496, 0.3833, 0.9617, 0.3631, 0.9717, 0.3418, 0.9797, 0.3197, 0.9854, 0.2968, 0.9888, 0.2735, 0.9114, 0.2659, 0.909, 0.2816, 0.9052, 0.2971, 0.8998, 0.3121, 0.893, 0.3264, 0.8848, 0.3401, 0.8754, 0.3529, 0.8647, 0.3647, 0.8529, 0.3754, 0.8401, 0.3848, 0.8264, 0.393, 0.8121, 0.3998, 0.7971, 0.4052, 0.7816, 0.409, 0.7659, 0.4114, 0.75, 0.4122, 0.7341, 0.4114, 0.7184, 0.409, 0.7029, 0.4052, 0.6879, 0.3998, 0.6736, 0.393, 0.6599, 0.3848, 0.6471, 0.3754, 0.6353, 0.3647, 0.6246, 0.3529, 0.6152, 0.3401, 0.607, 0.3264, 0.6002, 0.3121, 0.5948, 0.2971, 0.591, 0.2816, 0.5886, 0.2659, 0.5878, 0.25, 0.5886, 0.2341, 0.591, 0.2184, 0.5948, 0.2029, 0.6002, 0.1879, 0.6152, 0.1599, 0.5383, 0.1369, 0.5283, 0.1582, 0.5203, 0.1803, 0.5146, 0.2032, 0.5112, 0.2265, 0.51, 0.25, 0.5112, 0.2735, 0.5146, 0.2968, 0.5203, 0.3197, 0.5283, 0.3418, 0.5383, 0.3631, 0.5504, 0.3833, 0.5645, 0.4023, 0.5803, 0.4197, 0.5977, 0.4355, 0.6167, 0.4496, 0.6369, 0.4617, 0.6582, 0.4717, 0.6803, 0.4797, 0.7032, 0.4854, 0.9114, 0.2659, 0.9888, 0.2735, 0.99, 0.25, 0.9888, 0.2265, 0.9854, 0.2032, 0.9797, 0.1803, 0.9717, 0.1582, 0.9617, 0.1369, 0.9496, 0.1167, 0.9355, 0.09775, 0.9197, 0.08029, 0.9023, 0.06448, 0.8418, 0.02827, 0.8529, 0.1246, 0.8647, 0.1353, 0.8754, 0.1471, 0.8848, 0.1599, 0.893, 0.1736, 0.8998, 0.1879, 0.9052, 0.2029, 0.909, 0.2184, 0.9114, 0.2341, 0.9122, 0.25, 0.9844, 0.625, 0.9844, 0.875, 1.0, 0.875, 1.0, 0.625, 0.9688, 0.625, 0.9688, 0.875, 0.9844, 0.875, 0.9844, 0.625, 0.9531, 0.625, 0.9531, 0.875, 0.9688, 0.875, 0.9688, 0.625, 0.9375, 0.625, 0.9375, 0.875, 0.9531, 0.875, 0.9531, 0.625, 0.9219, 0.625, 0.9219, 0.875, 0.9375, 0.875, 0.9375, 0.625, 0.9062, 0.625, 0.9062, 0.875, 0.9219, 0.875, 0.9219, 0.625, 0.8906, 0.625, 0.8906, 0.875, 0.9062, 0.875, 0.9062, 0.625, 0.875, 0.625, 0.875, 0.875, 0.8906, 0.875, 0.8906, 0.625, 0.8594, 0.875, 0.875, 0.875, 0.875, 0.625, 0.8594, 0.625, 0.8438, 0.875, 0.8594, 0.875, 0.8594, 0.625, 0.8438, 0.625, 0.8281, 0.875, 0.8438, 0.875, 0.8438, 0.625, 0.8281, 0.625, 0.8125, 0.875, 0.8281, 0.875, 0.8281, 0.625, 0.8125, 0.625, 0.7969, 0.875, 0.8125, 0.875, 0.8125, 0.625, 0.7969, 0.625, 0.7812, 0.875, 0.7969, 0.875, 0.7969, 0.625, 0.7812, 0.625, 0.7656, 0.875, 0.7812, 0.875, 0.7812, 0.625, 0.7656, 0.625, 0.75, 0.875, 0.7656, 0.875, 0.7656, 0.625, 0.75, 0.625, 0.7344, 0.875, 0.75, 0.875, 0.75, 0.625, 0.7344, 0.625, 0.7188, 0.875, 0.7344, 0.875, 0.7344, 0.625, 0.7188, 0.625, 0.7031, 0.875, 0.7188, 0.875, 0.7188, 0.625, 0.7031, 0.625, 0.6875, 0.875, 0.7031, 0.875, 0.7031, 0.625, 0.6875, 0.625, 0.6719, 0.875, 0.6875, 0.875, 0.6875, 0.625, 0.6719, 0.625, 0.6562, 0.875, 0.6719, 0.875, 0.6719, 0.625, 0.6562, 0.625, 0.6406, 0.875, 0.6562, 0.875, 0.6562, 0.625, 0.6406, 0.625, 0.625, 0.875, 0.6406, 0.875, 0.6406, 0.625, 0.625, 0.625, 0.6094, 0.875, 0.625, 0.875, 0.625, 0.625, 0.6094, 0.625, 0.8418, 0.02827, 0.3833, 0.05045, 0.6094, 0.875, 0.8529, 0.1246, 0.5383, 0.1369, 0.6152, 0.1599, 0.3281, 0.875, 0.03834, 0.1369, 0.3125, 0.625, 0.3125, 0.875, 0.3281, 0.875, 0.3281, 0.625, 0.2969, 0.625, 0.2969, 0.875, 0.3125, 0.875, 0.3125, 0.625, 0.2812, 0.625, 0.2812, 0.875, 0.2969, 0.875, 0.2969, 0.625, 0.2656, 0.625, 0.2656, 0.875, 0.2812, 0.875, 0.2812, 0.625, 0.25, 0.625, 0.25, 0.875, 0.2656, 0.875, 0.2656, 0.625, 0.2344, 0.625, 0.2344, 0.875, 0.25, 0.875, 0.25, 0.625, 0.2188, 0.625, 0.2188, 0.875, 0.2344, 0.875, 0.2344, 0.625, 0.2031, 0.625, 0.2031, 0.875, 0.2188, 0.875, 0.2188, 0.625, 0.1875, 0.625, 0.1875, 0.875, 0.2031, 0.875, 0.2031, 0.625, 0.1719, 0.625, 0.1719, 0.875, 0.1875, 0.875, 0.1875, 0.625, 0.1562, 0.625, 0.1562, 0.875, 0.1719, 0.875, 0.1719, 0.625, 0.1406, 0.625, 0.1406, 0.875, 0.1562, 0.875, 0.1562, 0.625, 0.125, 0.625, 0.125, 0.875, 0.1406, 0.875, 0.1406, 0.625, 0.1094, 0.625, 0.1094, 0.875, 0.125, 0.875, 0.125, 0.625, 0.09375, 0.625, 0.09375, 0.875, 0.1094, 0.875, 0.1094, 0.625, 0.07812, 0.625, 0.07812, 0.875, 0.09375, 0.875, 0.09375, 0.625, 0.0625, 0.625, 0.0625, 0.875, 0.07812, 0.875, 0.07812, 0.625, 0.04688, 0.625, 0.04688, 0.875, 0.0625, 0.875, 0.0625, 0.625, 0.03125, 0.625, 0.03125, 0.875, 0.04688, 0.875, 0.04688, 0.625, 0.01562, 0.625, 0.01562, 0.875, 0.03125, 0.875, 0.03125, 0.625, 0.0, 0.625, 0.0, 0.875, 0.01562, 0.875, 0.01562, 0.625, 0.02033, 0.1803, 0.01461, 0.2032, 0.4854, 0.2032, 0.4797, 0.1803, 0.01461, 0.2032, 0.01116, 0.2265, 0.4888, 0.2265, 0.4854, 0.2032, 0.01116, 0.2265, 0.01, 0.25, 0.49, 0.25, 0.4888, 0.2265, 0.01, 0.25, 0.01116, 0.2735, 0.4888, 0.2735, 0.49, 0.25, 0.01116, 0.2735, 0.01461, 0.2968, 0.4854, 0.2968, 0.4888, 0.2735, 0.01461, 0.2968, 0.02033, 0.3197, 0.4797, 0.3197, 0.4854, 0.2968, 0.5203, 0.3197, 0.5146, 0.2968, 0.9854, 0.2968, 0.9797, 0.3197, 0.5146, 0.2968, 0.5112, 0.2735, 0.9888, 0.2735, 0.9854, 0.2968, 0.5112, 0.2735, 0.51, 0.25, 0.99, 0.25, 0.9888, 0.2735, 0.51, 0.25, 0.5112, 0.2265, 0.9888, 0.2265, 0.99, 0.25, 0.5112, 0.2265, 0.5146, 0.2032, 0.9854, 0.2032, 0.9888, 0.2265, 0.5146, 0.2032, 0.5203, 0.1803, 0.9797, 0.1803, 0.9854, 0.2032, 0.5203, 0.3197, 0.9797, 0.3197, 0.5283, 0.3418, 0.1719, 0.5, 0.5283, 0.3418, 0.02827, 0.3418, 0.1719, 1.0, 0.5203, 0.1803, 0.5283, 0.1582, 0.9797, 0.1803, 0.5283, 0.1582, 0.5383, 0.1369, 0.9797, 0.1803, 0.02033, 0.1803, 0.4797, 0.1803, 0.02827, 0.1582, 0.02827, 0.1582, 0.4797, 0.1803, 0.03834, 0.1369, 0.02827, 0.3418, 0.4797, 0.3197, 0.02033, 0.3197, 0.4797, 0.3197, 0.02827, 0.3418, 0.5283, 0.3418, 0.9797, 0.3197, 0.4797, 0.1803, 0.9797, 0.1803, 0.3281, 0.5, 0.03834, 0.1369])
me_cylinder_002.update()

# ---- objects
ob_cylinder_001 = bpy.data.objects.new('Cylinder.001', me_cylinder_002)

# ---- transforms, parenting, visibility, modifiers, constraints
ob_cylinder_001.location = (0.0, 0.0, 0.0)
_m = ob_cylinder_001.modifiers.new('Bevel', 'BEVEL')
_m.width = 1.0
_m.width_pct = 1.0
_m.segments = 3
_m.use_clamp_overlap = False

# ---- collection membership
col_collection.objects.link(ob_cylinder_001)

# ---- scene / render settings (as saved in the file)
scene.frame_start = 1; scene.frame_end = 250; scene.frame_set(1)
scene.render.engine = 'BLENDER_EEVEE_NEXT'
scene.eevee.ray_tracing_options.trace_max_roughness = 0.0
scene.unit_settings.scale_length = 0.001
bpy.context.view_layer.update()

# ---- added for rendering (the .blend has no active camera and no usable light): camera, sun
cam_auto = bpy.data.cameras.new('AutoCamera')
cam_auto.lens = 50.0
cam_auto.sensor_width = 36.0
cam_auto.clip_end = 2085.38
ob_auto_camera = bpy.data.objects.new('AutoCamera', cam_auto)
scene.collection.objects.link(ob_auto_camera)
ob_auto_camera.location = (145.694, -143.376, 95.0605)
ob_auto_camera.rotation_euler = (1.09748, -7.21219e-08, 0.694738)
scene.camera = ob_auto_camera
light_auto_sun = bpy.data.lights.new('AutoSun', 'SUN')
light_auto_sun.energy = 3.0
light_auto_sun.angle = 0.0523599
ob_auto_sun = bpy.data.objects.new('AutoSun', light_auto_sun)
scene.collection.objects.link(ob_auto_sun)
ob_auto_sun.rotation_euler = (0.872665, 0.174533, 0.523599)
bpy.context.view_layer.update()
